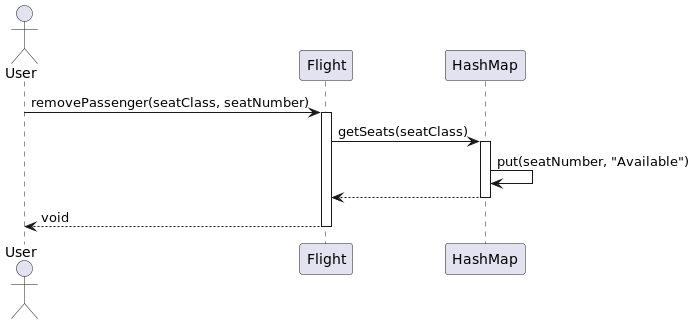

The diagram above was rendered by PlantUML. Its source (embedded in the PNG):
@startuml
actor User
participant "Flight" as Flight
participant "HashMap" as Seats

User -> Flight : removePassenger(seatClass, seatNumber)
activate Flight

Flight -> Seats : getSeats(seatClass)
activate Seats
Seats -> Seats : put(seatNumber, "Available")
Seats --> Flight
deactivate Seats

Flight --> User : void
deactivate Flight
@enduml